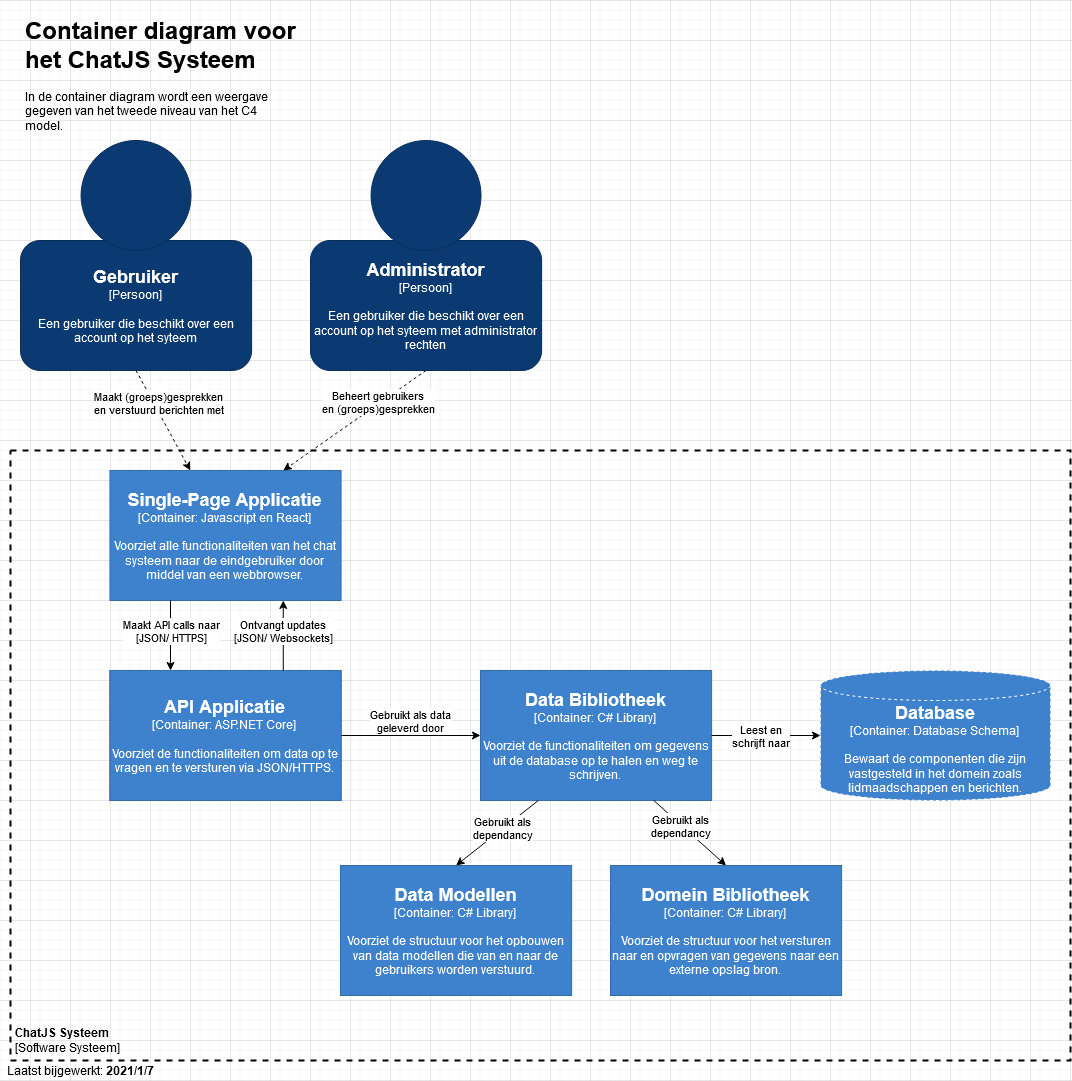

The diagram above was exported from draw.io. Its source (the exported page's mxGraphModel, read from the mxfile embedded in the PNG):
<mxGraphModel dx="1673" dy="931" grid="1" gridSize="10" guides="1" tooltips="1" connect="1" arrows="1" fold="1" page="1" pageScale="1" pageWidth="850" pageHeight="1100" math="0" shadow="0">
  <root>
    <mxCell id="0" />
    <mxCell id="1" parent="0" />
    <mxCell id="v37EGaMsIHi0h_4ukkYd-4" value="&lt;div&gt;&lt;font style=&quot;font-size: 12px&quot;&gt;&lt;b&gt;ChatJS Systeem&lt;/b&gt;&lt;/font&gt;&lt;/div&gt;&lt;font style=&quot;font-size: 12px&quot;&gt;[Software Systeem]&lt;/font&gt;" style="text;html=1;fillColor=none;spacing=5;spacingTop=-20;whiteSpace=wrap;overflow=hidden;rounded=0;dashed=1;verticalAlign=bottom;strokeColor=#000000;strokeWidth=2;" parent="1" vertex="1">
      <mxGeometry x="20" y="450" width="1060" height="610" as="geometry" />
    </mxCell>
    <mxCell id="KuRCUdcDtAR2WhRtVYo3-1" value="&lt;h1&gt;Container diagram voor het ChatJS Systeem&lt;br&gt;&lt;/h1&gt;&lt;p&gt;In de container diagram wordt een weergave gegeven van het tweede niveau van het C4 model.&lt;/p&gt;" style="text;html=1;strokeColor=none;fillColor=none;spacing=5;spacingTop=-20;whiteSpace=wrap;overflow=hidden;rounded=0;" parent="1" vertex="1">
      <mxGeometry x="30" y="10" width="280" height="120" as="geometry" />
    </mxCell>
    <mxCell id="KuRCUdcDtAR2WhRtVYo3-2" value="Laatst bijgewerkt: &lt;b&gt;2021/1/7&lt;/b&gt;" style="text;html=1;strokeColor=none;fillColor=none;align=center;verticalAlign=middle;whiteSpace=wrap;rounded=0;" parent="1" vertex="1">
      <mxGeometry x="10" y="1060" width="160" height="20" as="geometry" />
    </mxCell>
    <mxCell id="DJh6PsMzJqq5OlLGQrpe-1" value="&lt;div&gt;&lt;font size=&quot;1&quot;&gt;&lt;b&gt;&lt;font style=&quot;font-size: 18px&quot; color=&quot;#FFFFFF&quot;&gt;Database&lt;br&gt;&lt;/font&gt;&lt;/b&gt;&lt;/font&gt;&lt;/div&gt;&lt;div&gt;&lt;font color=&quot;#FFFFFF&quot;&gt;[Container: Database Schema]&lt;br&gt;&lt;/font&gt;&lt;/div&gt;&lt;div&gt;&lt;font color=&quot;#FFFFFF&quot;&gt;&lt;br&gt;&lt;/font&gt;&lt;/div&gt;&lt;div&gt;&lt;font color=&quot;#FFFFFF&quot;&gt;Bewaart de componenten die zijn vastgesteld in het domein zoals lidmaadschappen en berichten.&lt;/font&gt;&lt;/div&gt;" style="shape=cylinder3;whiteSpace=wrap;html=1;boundedLbl=1;backgroundOutline=1;size=15;rounded=0;dashed=1;fillColor=#3E82CE;strokeColor=#FFFFFF;" parent="1" vertex="1">
      <mxGeometry x="830" y="670" width="230" height="130" as="geometry" />
    </mxCell>
    <mxCell id="DJh6PsMzJqq5OlLGQrpe-6" value="&lt;div&gt;&lt;font size=&quot;1&quot;&gt;&lt;b&gt;&lt;font style=&quot;font-size: 18px&quot; color=&quot;#FFFFFF&quot;&gt;API Applicatie&lt;br&gt;&lt;/font&gt;&lt;/b&gt;&lt;/font&gt;&lt;/div&gt;&lt;div&gt;&lt;font color=&quot;#FFFFFF&quot;&gt;[Container: ASP.NET Core]&lt;br&gt;&lt;/font&gt;&lt;/div&gt;&lt;div&gt;&lt;font color=&quot;#FFFFFF&quot;&gt;&lt;br&gt;&lt;/font&gt;&lt;/div&gt;&lt;div&gt;&lt;font color=&quot;#FFFFFF&quot;&gt;Voorziet functionalitetien om gegevens &lt;br&gt;&lt;/font&gt;&lt;/div&gt;&lt;div&gt;&lt;font color=&quot;#FFFFFF&quot;&gt;uit de database op tehalen en weg te schrijven.&lt;br&gt;&lt;/font&gt;&lt;/div&gt;" style="rounded=0;whiteSpace=wrap;html=1;fillColor=#3E82CE;strokeColor=#336CAB;" parent="1" vertex="1">
      <mxGeometry x="119.44999999999999" y="670" width="231.11" height="130" as="geometry" />
    </mxCell>
    <mxCell id="DJh6PsMzJqq5OlLGQrpe-7" value="&lt;div&gt;&lt;font size=&quot;1&quot;&gt;&lt;b&gt;&lt;font style=&quot;font-size: 18px&quot; color=&quot;#FFFFFF&quot;&gt;Single-Page Applicatie&lt;br&gt;&lt;/font&gt;&lt;/b&gt;&lt;/font&gt;&lt;/div&gt;&lt;div&gt;&lt;font color=&quot;#FFFFFF&quot;&gt;[Container: Javascript en React]&lt;br&gt;&lt;/font&gt;&lt;/div&gt;&lt;div&gt;&lt;font color=&quot;#FFFFFF&quot;&gt;&lt;br&gt;&lt;/font&gt;&lt;/div&gt;&lt;div&gt;&lt;font color=&quot;#FFFFFF&quot;&gt;Voorziet alle functionaliteiten van het chat systeem naar de eindgebruiker door middel van een webbrowser.&lt;br&gt;&lt;/font&gt;&lt;/div&gt;" style="rounded=0;whiteSpace=wrap;html=1;fillColor=#3E82CE;strokeColor=#336CAB;" parent="1" vertex="1">
      <mxGeometry x="119.44999999999999" y="470" width="231.11" height="130" as="geometry" />
    </mxCell>
    <mxCell id="DJh6PsMzJqq5OlLGQrpe-11" value="&lt;div&gt;&lt;font size=&quot;1&quot;&gt;&lt;b&gt;&lt;font style=&quot;font-size: 18px&quot; color=&quot;#FFFFFF&quot;&gt;Data Bibliotheek&lt;/font&gt;&lt;/b&gt;&lt;/font&gt;&lt;/div&gt;&lt;div&gt;&lt;font color=&quot;#FFFFFF&quot;&gt;[Container: C# Library]&lt;br&gt;&lt;/font&gt;&lt;/div&gt;&lt;div&gt;&lt;font color=&quot;#FFFFFF&quot;&gt;&lt;br&gt;&lt;/font&gt;&lt;/div&gt;&lt;div&gt;&lt;font color=&quot;#FFFFFF&quot;&gt;Voorziet de functionaliteiten om gegevens uit de database op te halen en weg te schrijven.&lt;br&gt;&lt;/font&gt;&lt;/div&gt;" style="rounded=0;whiteSpace=wrap;html=1;fillColor=#3E82CE;strokeColor=#336CAB;" parent="1" vertex="1">
      <mxGeometry x="490" y="670" width="231.11" height="130" as="geometry" />
    </mxCell>
    <mxCell id="DJh6PsMzJqq5OlLGQrpe-12" value="&lt;div&gt;&lt;font size=&quot;1&quot;&gt;&lt;b&gt;&lt;font style=&quot;font-size: 18px&quot; color=&quot;#FFFFFF&quot;&gt;Domein &lt;/font&gt;&lt;/b&gt;&lt;/font&gt;&lt;font size=&quot;1&quot;&gt;&lt;b&gt;&lt;font style=&quot;font-size: 18px&quot; color=&quot;#FFFFFF&quot;&gt;Bibliotheek&lt;/font&gt;&lt;/b&gt;&lt;/font&gt;&lt;/div&gt;&lt;div&gt;&lt;font color=&quot;#FFFFFF&quot;&gt;[Container: &lt;/font&gt;&lt;font color=&quot;#FFFFFF&quot;&gt;&lt;font color=&quot;#FFFFFF&quot;&gt;C# Library&lt;/font&gt;]&lt;br&gt;&lt;/font&gt;&lt;/div&gt;&lt;div&gt;&lt;font color=&quot;#FFFFFF&quot;&gt;&lt;br&gt;&lt;/font&gt;&lt;/div&gt;&lt;font color=&quot;#FFFFFF&quot;&gt;Voorziet de structuur voor het versturen naar en opvragen van gegevens naar een externe opslag bron.&lt;br&gt;&lt;/font&gt;" style="rounded=0;whiteSpace=wrap;html=1;fillColor=#3E82CE;strokeColor=#336CAB;" parent="1" vertex="1">
      <mxGeometry x="620" y="865" width="231.11" height="130" as="geometry" />
    </mxCell>
    <mxCell id="DJh6PsMzJqq5OlLGQrpe-15" value="" style="endArrow=classic;html=1;exitX=1;exitY=0.5;exitDx=0;exitDy=0;entryX=0;entryY=0.5;entryDx=0;entryDy=0;" parent="1" source="DJh6PsMzJqq5OlLGQrpe-6" target="DJh6PsMzJqq5OlLGQrpe-11" edge="1">
      <mxGeometry width="50" height="50" relative="1" as="geometry">
        <mxPoint x="400" y="800" as="sourcePoint" />
        <mxPoint x="450" y="750" as="targetPoint" />
      </mxGeometry>
    </mxCell>
    <mxCell id="DJh6PsMzJqq5OlLGQrpe-47" value="&lt;div&gt;Gebruikt als data &lt;br&gt;&lt;/div&gt;&lt;div&gt;geleverd door&lt;/div&gt;" style="edgeLabel;html=1;align=center;verticalAlign=middle;resizable=0;points=[];" parent="DJh6PsMzJqq5OlLGQrpe-15" vertex="1" connectable="0">
      <mxGeometry x="-0.2014" y="-1" relative="1" as="geometry">
        <mxPoint x="13.58" y="-16" as="offset" />
      </mxGeometry>
    </mxCell>
    <mxCell id="DJh6PsMzJqq5OlLGQrpe-16" value="" style="endArrow=classic;html=1;exitX=1;exitY=0.5;exitDx=0;exitDy=0;entryX=0;entryY=0.5;entryDx=0;entryDy=0;entryPerimeter=0;" parent="1" source="DJh6PsMzJqq5OlLGQrpe-11" target="DJh6PsMzJqq5OlLGQrpe-1" edge="1">
      <mxGeometry width="50" height="50" relative="1" as="geometry">
        <mxPoint x="410.5600000000002" y="735" as="sourcePoint" />
        <mxPoint x="520" y="735" as="targetPoint" />
      </mxGeometry>
    </mxCell>
    <mxCell id="DJh6PsMzJqq5OlLGQrpe-37" value="&lt;div&gt;Leest en&lt;/div&gt;&lt;div&gt;schrijft naar&lt;br&gt;&lt;/div&gt;" style="edgeLabel;html=1;align=center;verticalAlign=middle;resizable=0;points=[];" parent="DJh6PsMzJqq5OlLGQrpe-16" vertex="1" connectable="0">
      <mxGeometry x="-0.1326" relative="1" as="geometry">
        <mxPoint x="1.67" as="offset" />
      </mxGeometry>
    </mxCell>
    <mxCell id="DJh6PsMzJqq5OlLGQrpe-17" value="" style="endArrow=classic;html=1;exitX=0.5;exitY=1;exitDx=0;exitDy=0;entryX=0.5;entryY=0;entryDx=0;entryDy=0;" parent="1" edge="1">
      <mxGeometry width="50" height="50" relative="1" as="geometry">
        <mxPoint x="180.00499999999988" y="600" as="sourcePoint" />
        <mxPoint x="180.00499999999988" y="670" as="targetPoint" />
      </mxGeometry>
    </mxCell>
    <mxCell id="DJh6PsMzJqq5OlLGQrpe-35" value="&lt;div&gt;Maakt API calls naar&lt;/div&gt;&lt;div&gt;[JSON/ HTTPS]&lt;br&gt;&lt;/div&gt;" style="edgeLabel;html=1;align=center;verticalAlign=middle;resizable=0;points=[];" parent="DJh6PsMzJqq5OlLGQrpe-17" vertex="1" connectable="0">
      <mxGeometry x="-0.1973" y="-2" relative="1" as="geometry">
        <mxPoint x="2" y="2" as="offset" />
      </mxGeometry>
    </mxCell>
    <mxCell id="DJh6PsMzJqq5OlLGQrpe-18" value="" style="endArrow=classic;html=1;entryX=0.5;entryY=0;entryDx=0;entryDy=0;exitX=0.75;exitY=1;exitDx=0;exitDy=0;" parent="1" source="DJh6PsMzJqq5OlLGQrpe-11" target="DJh6PsMzJqq5OlLGQrpe-12" edge="1">
      <mxGeometry width="50" height="50" relative="1" as="geometry">
        <mxPoint x="430" y="890" as="sourcePoint" />
        <mxPoint x="480" y="840" as="targetPoint" />
      </mxGeometry>
    </mxCell>
    <mxCell id="DJh6PsMzJqq5OlLGQrpe-49" value="&lt;div&gt;Gebruikt als &lt;br&gt;&lt;/div&gt;&lt;div&gt;dependancy&lt;/div&gt;" style="edgeLabel;html=1;align=center;verticalAlign=middle;resizable=0;points=[];" parent="DJh6PsMzJqq5OlLGQrpe-18" vertex="1" connectable="0">
      <mxGeometry x="-0.2536" y="-1" relative="1" as="geometry">
        <mxPoint as="offset" />
      </mxGeometry>
    </mxCell>
    <mxCell id="DJh6PsMzJqq5OlLGQrpe-23" value="&lt;div&gt;&lt;font size=&quot;1&quot;&gt;&lt;b&gt;&lt;font style=&quot;font-size: 18px&quot; color=&quot;#FFFFFF&quot;&gt;API Applicatie&lt;br&gt;&lt;/font&gt;&lt;/b&gt;&lt;/font&gt;&lt;/div&gt;&lt;div&gt;&lt;font color=&quot;#FFFFFF&quot;&gt;[Container: ASP.NET Core]&lt;br&gt;&lt;/font&gt;&lt;/div&gt;&lt;div&gt;&lt;font color=&quot;#FFFFFF&quot;&gt;&lt;br&gt;&lt;/font&gt;&lt;/div&gt;&lt;div&gt;&lt;font color=&quot;#FFFFFF&quot;&gt;Voorziet de functionaliteiten om data op te vragen en te versturen via JSON/HTTPS.&lt;br&gt;&lt;/font&gt;&lt;/div&gt;" style="rounded=0;whiteSpace=wrap;html=1;fillColor=#3E82CE;strokeColor=#336CAB;" parent="1" vertex="1">
      <mxGeometry x="119.44999999999999" y="670" width="231.11" height="130" as="geometry" />
    </mxCell>
    <mxCell id="DJh6PsMzJqq5OlLGQrpe-24" value="&lt;div&gt;&lt;font size=&quot;1&quot;&gt;&lt;b&gt;&lt;font style=&quot;font-size: 18px&quot; color=&quot;#FFFFFF&quot;&gt;Data Modellen&lt;/font&gt;&lt;/b&gt;&lt;/font&gt;&lt;font size=&quot;1&quot;&gt;&lt;b&gt;&lt;font style=&quot;font-size: 18px&quot; color=&quot;#FFFFFF&quot;&gt;&lt;/font&gt;&lt;/b&gt;&lt;/font&gt;&lt;/div&gt;&lt;div&gt;&lt;font color=&quot;#FFFFFF&quot;&gt;[Container: &lt;/font&gt;&lt;font color=&quot;#FFFFFF&quot;&gt;&lt;font color=&quot;#FFFFFF&quot;&gt;C# Library&lt;/font&gt;]&lt;br&gt;&lt;/font&gt;&lt;/div&gt;&lt;div&gt;&lt;font color=&quot;#FFFFFF&quot;&gt;&lt;br&gt;&lt;/font&gt;&lt;/div&gt;&lt;div&gt;&lt;font color=&quot;#FFFFFF&quot;&gt;Voorziet de structuur voor het opbouwen van data modellen die van en naar de gebruikers worden verstuurd.&lt;br&gt;&lt;/font&gt;&lt;/div&gt;" style="rounded=0;whiteSpace=wrap;html=1;fillColor=#3E82CE;strokeColor=#336CAB;" parent="1" vertex="1">
      <mxGeometry x="350" y="865" width="231.11" height="130" as="geometry" />
    </mxCell>
    <mxCell id="DJh6PsMzJqq5OlLGQrpe-25" value="" style="endArrow=classic;html=1;exitX=0.25;exitY=1;exitDx=0;exitDy=0;entryX=0.5;entryY=0;entryDx=0;entryDy=0;" parent="1" source="DJh6PsMzJqq5OlLGQrpe-11" target="DJh6PsMzJqq5OlLGQrpe-24" edge="1">
      <mxGeometry width="50" height="50" relative="1" as="geometry">
        <mxPoint x="380" y="1030" as="sourcePoint" />
        <mxPoint x="430" y="980" as="targetPoint" />
      </mxGeometry>
    </mxCell>
    <mxCell id="DJh6PsMzJqq5OlLGQrpe-48" value="&lt;div&gt;Gebruikt als &lt;br&gt;&lt;/div&gt;&lt;div&gt;dependancy &lt;/div&gt;" style="edgeLabel;html=1;align=center;verticalAlign=middle;resizable=0;points=[];" parent="DJh6PsMzJqq5OlLGQrpe-25" vertex="1" connectable="0">
      <mxGeometry x="-0.1181" y="-1" relative="1" as="geometry">
        <mxPoint as="offset" />
      </mxGeometry>
    </mxCell>
    <mxCell id="DJh6PsMzJqq5OlLGQrpe-41" value="" style="endArrow=classic;html=1;exitX=0.75;exitY=0;exitDx=0;exitDy=0;entryX=0.75;entryY=1;entryDx=0;entryDy=0;" parent="1" source="DJh6PsMzJqq5OlLGQrpe-23" target="DJh6PsMzJqq5OlLGQrpe-7" edge="1">
      <mxGeometry width="50" height="50" relative="1" as="geometry">
        <mxPoint x="530" y="535" as="sourcePoint" />
        <mxPoint x="450" y="530" as="targetPoint" />
      </mxGeometry>
    </mxCell>
    <mxCell id="DJh6PsMzJqq5OlLGQrpe-46" value="Ontvangt updates&lt;br&gt;&lt;div&gt;[JSON/ Websockets]&lt;br&gt;&lt;/div&gt;" style="edgeLabel;html=1;align=center;verticalAlign=middle;resizable=0;points=[];" parent="DJh6PsMzJqq5OlLGQrpe-41" vertex="1" connectable="0">
      <mxGeometry x="0.2443" relative="1" as="geometry">
        <mxPoint y="3.45" as="offset" />
      </mxGeometry>
    </mxCell>
    <mxCell id="DJh6PsMzJqq5OlLGQrpe-51" value="" style="endArrow=classic;html=1;dashed=1;entryX=0.75;entryY=0;entryDx=0;entryDy=0;exitX=0.5;exitY=1;exitDx=0;exitDy=0;" parent="1" source="DJh6PsMzJqq5OlLGQrpe-71" target="DJh6PsMzJqq5OlLGQrpe-7" edge="1">
      <mxGeometry width="50" height="50" relative="1" as="geometry">
        <mxPoint x="507.7774999999999" y="380" as="sourcePoint" />
        <mxPoint x="203.61000000000013" y="500" as="targetPoint" />
      </mxGeometry>
    </mxCell>
    <mxCell id="DJh6PsMzJqq5OlLGQrpe-52" value="&lt;div&gt;Beheert gebruikers &lt;br&gt;&lt;/div&gt;&lt;div&gt;en (groeps)gesprekken&lt;/div&gt;" style="edgeLabel;html=1;align=center;verticalAlign=middle;resizable=0;points=[];" parent="DJh6PsMzJqq5OlLGQrpe-51" vertex="1" connectable="0">
      <mxGeometry x="-0.1855" y="-2" relative="1" as="geometry">
        <mxPoint x="10.410000000000004" y="-7.120000000000003" as="offset" />
      </mxGeometry>
    </mxCell>
    <mxCell id="DJh6PsMzJqq5OlLGQrpe-54" value="" style="endArrow=classic;html=1;dashed=1;exitX=0.5;exitY=1;exitDx=0;exitDy=0;" parent="1" source="DJh6PsMzJqq5OlLGQrpe-69" target="DJh6PsMzJqq5OlLGQrpe-7" edge="1">
      <mxGeometry width="50" height="50" relative="1" as="geometry">
        <mxPoint x="284.44499999999994" y="380" as="sourcePoint" />
        <mxPoint x="146.11000000000013" y="500" as="targetPoint" />
      </mxGeometry>
    </mxCell>
    <mxCell id="DJh6PsMzJqq5OlLGQrpe-56" value="&lt;div&gt;Maakt (groeps)gesprekken &lt;br&gt;&lt;/div&gt;&lt;div&gt;en verstuurd berichten met&lt;br&gt;&lt;/div&gt;" style="edgeLabel;html=1;align=center;verticalAlign=middle;resizable=0;points=[];" parent="DJh6PsMzJqq5OlLGQrpe-54" vertex="1" connectable="0">
      <mxGeometry x="-0.1981" y="-1" relative="1" as="geometry">
        <mxPoint x="0.8600000000000001" y="-8.100000000000001" as="offset" />
      </mxGeometry>
    </mxCell>
    <mxCell id="DJh6PsMzJqq5OlLGQrpe-68" style="edgeStyle=orthogonalEdgeStyle;rounded=0;orthogonalLoop=1;jettySize=auto;html=1;exitX=0.5;exitY=1;exitDx=0;exitDy=0;entryX=0.5;entryY=0;entryDx=0;entryDy=0;entryPerimeter=0;" parent="1" edge="1">
      <mxGeometry relative="1" as="geometry">
        <mxPoint x="-34.44499999999971" y="825" as="sourcePoint" />
      </mxGeometry>
    </mxCell>
    <mxCell id="DJh6PsMzJqq5OlLGQrpe-69" value="&lt;div&gt;&lt;font size=&quot;1&quot;&gt;&lt;b&gt;&lt;font style=&quot;font-size: 18px&quot; color=&quot;#FFFFFF&quot;&gt;Gebruiker&lt;br&gt;&lt;/font&gt;&lt;/b&gt;&lt;/font&gt;&lt;/div&gt;&lt;div&gt;&lt;font color=&quot;#FFFFFF&quot;&gt;[Persoon]&lt;br&gt;&lt;/font&gt;&lt;/div&gt;&lt;div&gt;&lt;font color=&quot;#FFFFFF&quot;&gt;&lt;br&gt;&lt;/font&gt;&lt;/div&gt;&lt;div&gt;&lt;font color=&quot;#FFFFFF&quot;&gt;Een gebruiker die beschikt over een account op het syteem&lt;br&gt;&lt;/font&gt;&lt;/div&gt;" style="rounded=1;whiteSpace=wrap;html=1;fillColor=#0B3A72;strokeColor=#092D59;" parent="1" vertex="1">
      <mxGeometry x="30" y="240" width="231.11" height="130" as="geometry" />
    </mxCell>
    <mxCell id="DJh6PsMzJqq5OlLGQrpe-70" value="" style="ellipse;whiteSpace=wrap;html=1;aspect=fixed;fillColor=#0B3A72;strokeColor=#092D59;" parent="1" vertex="1">
      <mxGeometry x="90.55999999999995" y="140" width="110" height="110" as="geometry" />
    </mxCell>
    <mxCell id="DJh6PsMzJqq5OlLGQrpe-71" value="&lt;div&gt;&lt;font size=&quot;1&quot;&gt;&lt;b&gt;&lt;font style=&quot;font-size: 18px&quot; color=&quot;#FFFFFF&quot;&gt;Administrator&lt;br&gt;&lt;/font&gt;&lt;/b&gt;&lt;/font&gt;&lt;/div&gt;&lt;div&gt;&lt;font color=&quot;#FFFFFF&quot;&gt;[Persoon]&lt;br&gt;&lt;/font&gt;&lt;/div&gt;&lt;div&gt;&lt;font color=&quot;#FFFFFF&quot;&gt;&lt;br&gt;&lt;/font&gt;&lt;/div&gt;&lt;div&gt;&lt;font color=&quot;#FFFFFF&quot;&gt;Een gebruiker die beschikt over een account op het syteem met administrator rechten&lt;/font&gt;&lt;/div&gt;" style="rounded=1;whiteSpace=wrap;html=1;fillColor=#0B3A72;strokeColor=#092D59;" parent="1" vertex="1">
      <mxGeometry x="320" y="240" width="231.11" height="130" as="geometry" />
    </mxCell>
    <mxCell id="DJh6PsMzJqq5OlLGQrpe-72" value="" style="ellipse;whiteSpace=wrap;html=1;aspect=fixed;fillColor=#0B3A72;strokeColor=#092D59;" parent="1" vertex="1">
      <mxGeometry x="380.55999999999995" y="140" width="110" height="110" as="geometry" />
    </mxCell>
  </root>
</mxGraphModel>